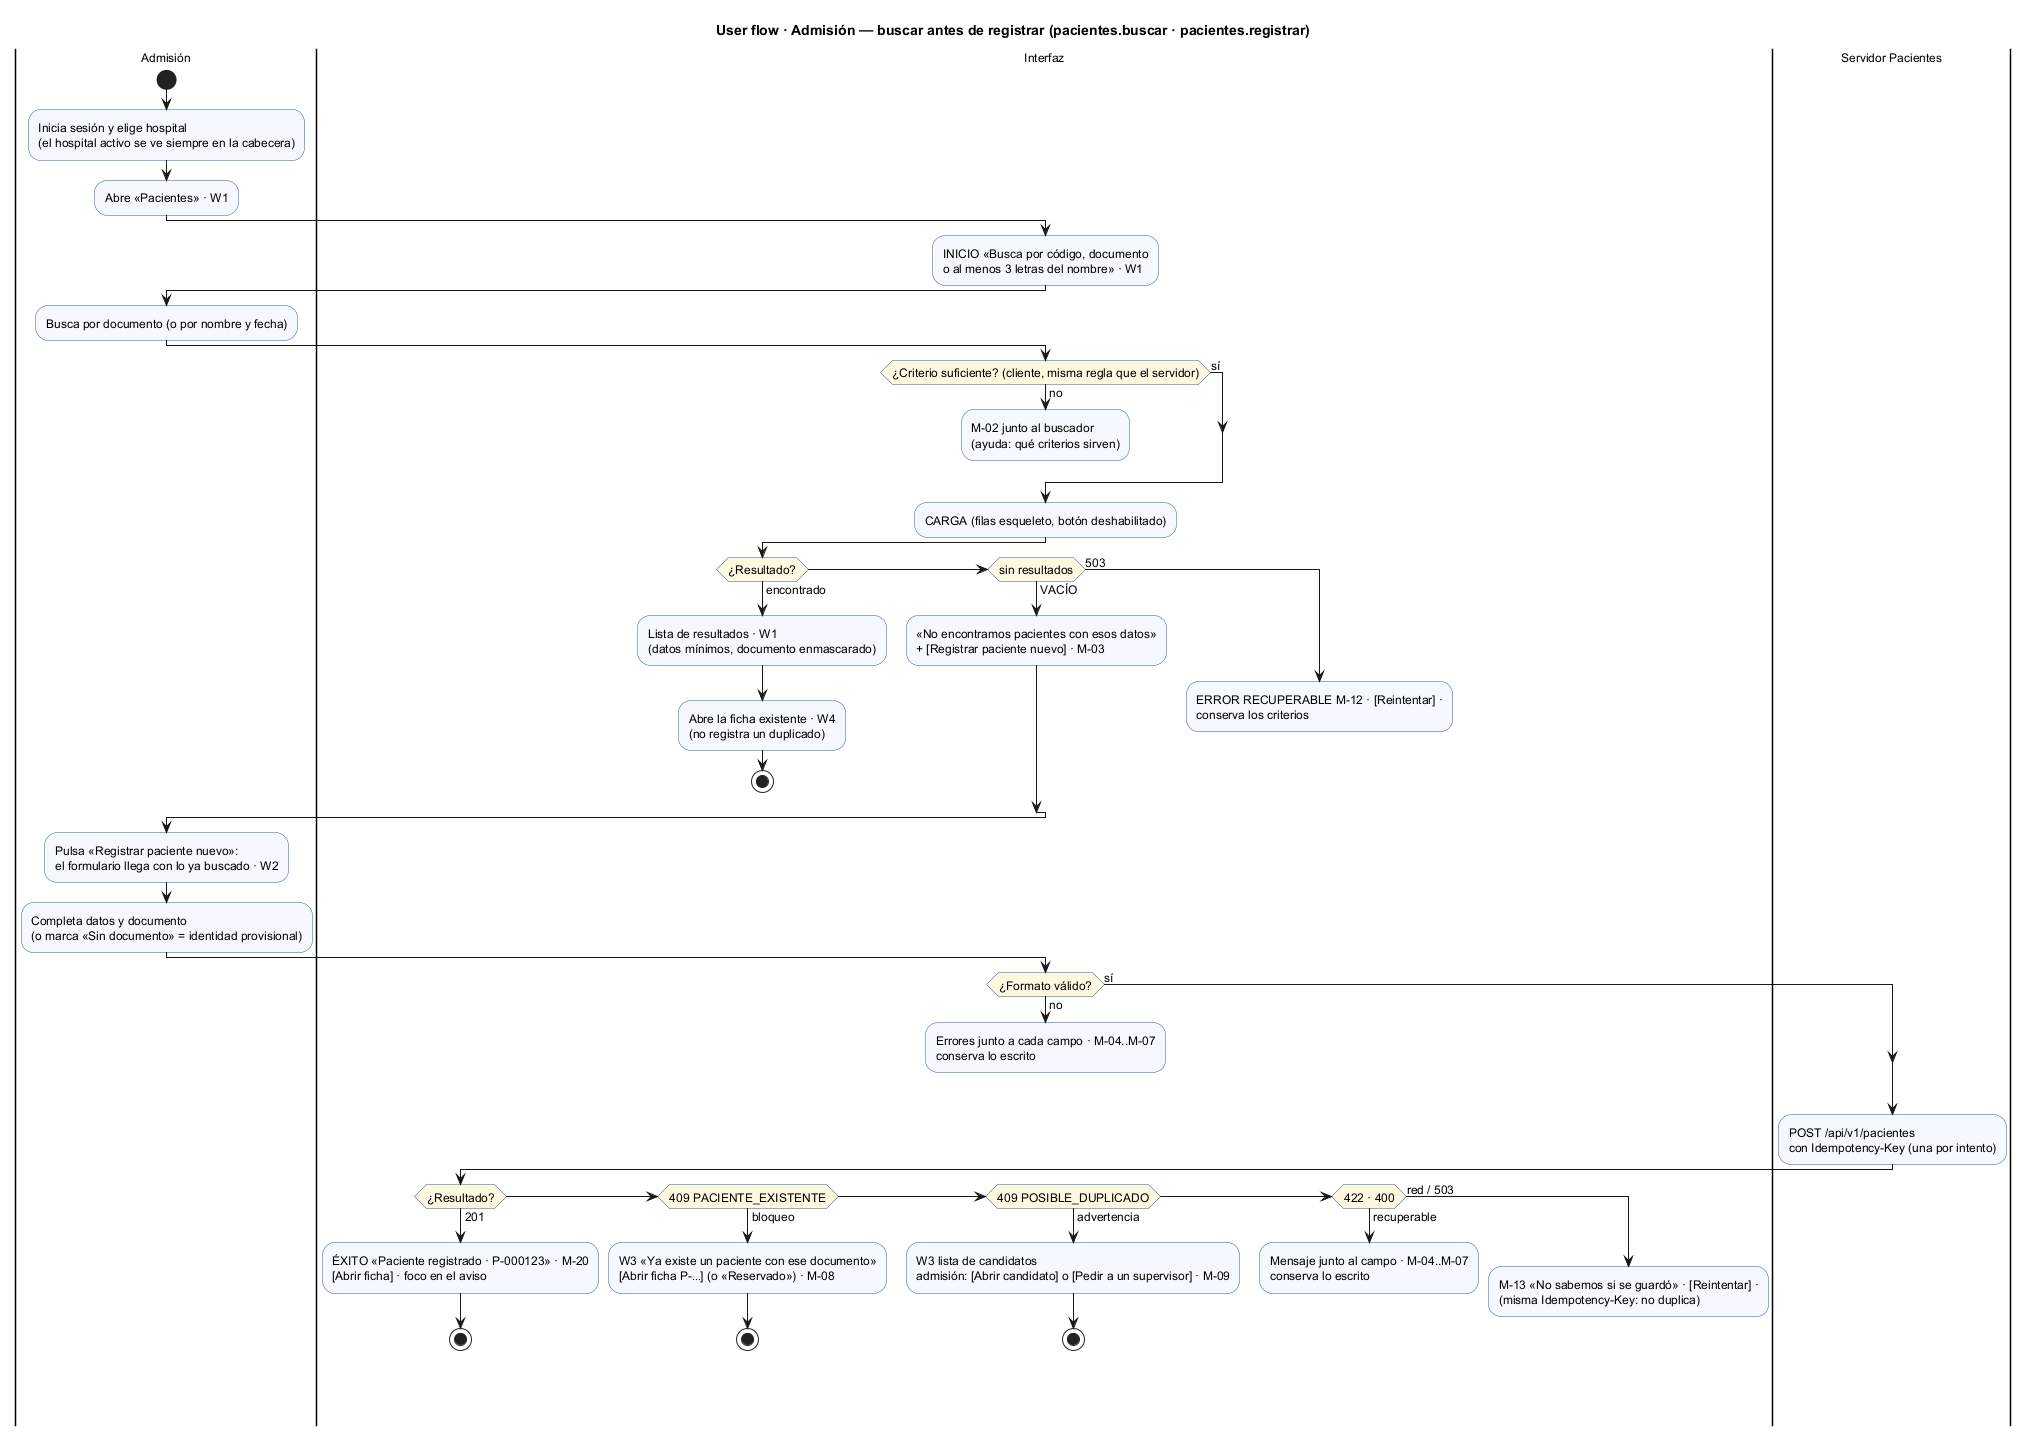

The diagram above was rendered by PlantUML. Its source (embedded in the PNG):
@startuml semana-08-flujo-admision-registrar
title User flow · Admisión — buscar antes de registrar (pacientes.buscar · pacientes.registrar)
skinparam ActivityBackgroundColor #F5F9FF
skinparam ActivityBorderColor #2F5D8A
skinparam ActivityDiamondBackgroundColor #FFF8E1
skinparam defaultFontSize 12

|Admisión|
start
:Inicia sesión y elige hospital
(el hospital activo se ve siempre en la cabecera);
:Abre «Pacientes» · W1;
|Interfaz|
:INICIO «Busca por código, documento
o al menos 3 letras del nombre» · W1;
|Admisión|
:Busca por documento (o por nombre y fecha);
|Interfaz|
if (¿Criterio suficiente? (cliente, misma regla que el servidor)) then (no)
  :M-02 junto al buscador
  (ayuda: qué criterios sirven);
  detach
else (sí)
endif
:CARGA (filas esqueleto, botón deshabilitado);
if (¿Resultado?) then (encontrado)
  :Lista de resultados · W1
  (datos mínimos, documento enmascarado);
  :Abre la ficha existente · W4
  (no registra un duplicado);
  stop
elseif (sin resultados) then (VACÍO)
  :«No encontramos pacientes con esos datos»
  + [Registrar paciente nuevo] · M-03;
else (503)
  :ERROR RECUPERABLE M-12 · [Reintentar] ·
  conserva los criterios;
  detach
endif
|Admisión|
:Pulsa «Registrar paciente nuevo»:
el formulario llega con lo ya buscado · W2;
:Completa datos y documento
(o marca «Sin documento» = identidad provisional);
|Interfaz|
if (¿Formato válido?) then (no)
  :Errores junto a cada campo · M-04..M-07
  conserva lo escrito;
  detach
else (sí)
endif
|Servidor Pacientes|
:POST /api/v1/pacientes
con Idempotency-Key (una por intento);
|Interfaz|
if (¿Resultado?) then (201)
  :ÉXITO «Paciente registrado · P-000123» · M-20
  [Abrir ficha] · foco en el aviso;
  stop
elseif (409 PACIENTE_EXISTENTE) then (bloqueo)
  :W3 «Ya existe un paciente con ese documento»
  [Abrir ficha P-…] (o «Reservado») · M-08;
  stop
elseif (409 POSIBLE_DUPLICADO) then (advertencia)
  :W3 lista de candidatos
  admisión: [Abrir candidato] o [Pedir a un supervisor] · M-09;
  stop
elseif (422 · 400) then (recuperable)
  :Mensaje junto al campo · M-04..M-07
  conserva lo escrito;
  detach
else (red / 503)
  :M-13 «No sabemos si se guardó» · [Reintentar] ·
  (misma Idempotency-Key: no duplica);
  detach
endif
@enduml